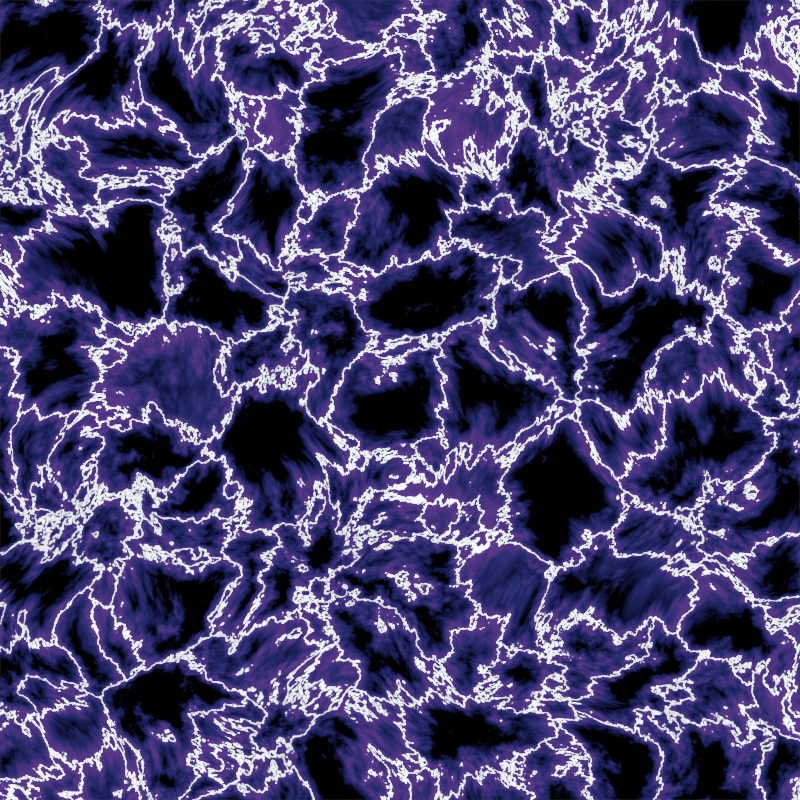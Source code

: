 # Source: electric_texture.blend  (saved by Blender 3.6.14; exported with 4.5.12 LTS)
import bpy
from mathutils import Matrix  # noqa: F401  (used for matrix-valued properties, if any)

bpy.ops.wm.read_factory_settings(use_empty=True)
scene = bpy.context.scene
scene.name = 'Scene'

# ---- collections
col_collection = bpy.data.collections.new('Collection'); scene.collection.children.link(col_collection)

# ---- images (referenced by path relative to the original .blend; pixels are not part of the script)
import os
ASSET_DIR = os.environ.get("B2B_ASSET_DIR", "")  # directory of the original .blend (textures are referenced by path, not embedded)
HERE = os.path.dirname(os.path.abspath(__file__))  # packed textures are extracted next to this script under _unpacked/

def load_image(name, relpath, width, height, colorspace="sRGB"):
    """Load a texture the original file referenced (path relative to the .blend, or extracted next to this script)."""
    p = next((c for c in (os.path.join(HERE, relpath), os.path.join(ASSET_DIR, relpath)) if relpath and os.path.exists(c)), "")
    if p:
        img = bpy.data.images.load(p, check_existing=True)
        img.name = name
    else:  # same state as the original file: an image datablock whose file is absent (Cycles renders it pink)
        img = bpy.data.images.new(name, width, height)
        img.source = "FILE"
        img.filepath = "//" + (relpath or name)
    img.colorspace_settings.name = colorspace
    return img
img_electricity_png = load_image('electricity.png', 'electricity.png', 1024, 1024, 'sRGB')

# ---- materials (node trees are filled in below, after node groups)
mat_electricity = bpy.data.materials.new('electricity')
mat_electricity_tex = bpy.data.materials.new('electricity.tex')
mat_electricity_tex.alpha_threshold = 0.04
mat_bg = bpy.data.materials.new('BG')

# ---- material node trees
mat_electricity.use_nodes = True; mat_electricity.node_tree.nodes.clear()
_N = mat_electricity.node_tree.nodes; _L = mat_electricity.node_tree.links
n0 = _N.new('ShaderNodeTexVoronoi'); n0.name = 'Voronoi Texture'; n0.location = (-827, -93)
n0.voronoi_dimensions = '4D'
n0.feature = 'DISTANCE_TO_EDGE'
n0.inputs[1].default_value = 20.1
n0.inputs[2].default_value = 6.84
n1 = _N.new('ShaderNodeMapping'); n1.name = 'Mapping'; n1.location = (-1100, -101)
n2 = _N.new('ShaderNodeMix'); n2.name = 'Mix'; n2.location = (-1365, -46)
n2.data_type = 'RGBA'
n2.inputs[0].default_value = 0.6
n3 = _N.new('ShaderNodeOutputMaterial'); n3.name = 'Material Output'; n3.location = (664, 315)
n4 = _N.new('ShaderNodeMapRange'); n4.name = 'Map Range'; n4.location = (-579, -90)
n4.inputs[2].default_value = 0.01
n5 = _N.new('ShaderNodeValToRGB'); n5.name = 'Color Ramp'; n5.location = (-336, -83)
while len(n5.color_ramp.elements) > 1: n5.color_ramp.elements.remove(n5.color_ramp.elements[-1])
n5.color_ramp.elements[0].position = 0.08636; n5.color_ramp.elements[0].color = (1.0, 1.0, 1.0, 1.0)
_e = n5.color_ramp.elements.new(0.4136); _e.color = (0.6165, 1.0, 1.0, 1.0)
_e = n5.color_ramp.elements.new(0.6682); _e.color = (0.05678, 0.01645, 0.1448, 1.0)
_e = n5.color_ramp.elements.new(1.0); _e.color = (0.0, 0.0, 0.0, 1.0)
n6 = _N.new('ShaderNodeTexCoord'); n6.name = 'Texture Coordinate'; n6.location = (-1873, -290)
n7 = _N.new('ShaderNodeMapRange'); n7.name = 'Map Range.001'; n7.location = (-581, -366)
n7.inputs[2].default_value = 0.21
n8 = _N.new('ShaderNodeValToRGB'); n8.name = 'Color Ramp.001'; n8.location = (-334, -373)
while len(n8.color_ramp.elements) > 1: n8.color_ramp.elements.remove(n8.color_ramp.elements[-1])
n8.color_ramp.elements[0].position = 0.0; n8.color_ramp.elements[0].color = (0.0212, 0.007199, 0.04977, 1.0)
_e = n8.color_ramp.elements.new(0.5); _e.color = (0.003448, 0.004437, 0.02488, 1.0)
_e = n8.color_ramp.elements.new(1.0); _e.color = (0.0, 0.0, 0.0, 1.0)
n9 = _N.new('ShaderNodeTexNoise'); n9.name = 'Noise Texture'; n9.location = (-1607, 25)
n9.noise_dimensions = '4D'
n9.inputs[1].default_value = 5.5
n9.inputs[2].default_value = 3.2
n9.inputs[3].default_value = 8.9
n9.inputs[4].default_value = 0.65
n9.inputs[8].default_value = 0.7
n10 = _N.new('ShaderNodeMix'); n10.name = 'Mix.001'; n10.location = (78, -128)
n10.data_type = 'RGBA'
n10.blend_type = 'ADD'
n10.clamp_result = True
n10.inputs[0].default_value = 0.5167
n11 = _N.new('ShaderNodeEmission'); n11.name = 'Emission'; n11.location = (387, 50)
n11.inputs[1].default_value = 10.0
_L.new(n4.outputs[0], n5.inputs[0])
_L.new(n1.outputs[0], n0.inputs[0])
_L.new(n2.outputs[2], n1.inputs[0])
_L.new(n6.outputs[3], n9.inputs[0])
_L.new(n6.outputs[3], n2.inputs[7])
_L.new(n9.outputs[1], n2.inputs[6])
_L.new(n0.outputs[0], n4.inputs[0])
_L.new(n7.outputs[0], n8.inputs[0])
_L.new(n0.outputs[0], n7.inputs[0])
_L.new(n5.outputs[0], n10.inputs[6])
_L.new(n8.outputs[0], n10.inputs[7])
_L.new(n10.outputs[2], n11.inputs[0])
_L.new(n11.outputs[0], n3.inputs[0])
n3.is_active_output = True
mat_electricity_tex.use_nodes = True; mat_electricity_tex.node_tree.nodes.clear()
_N = mat_electricity_tex.node_tree.nodes; _L = mat_electricity_tex.node_tree.links
n0 = _N.new('ShaderNodeBsdfPrincipled'); n0.name = 'Principled BSDF'; n0.location = (10, 300)
n0.distribution = 'GGX'
n0.subsurface_method = 'RANDOM_WALK_SKIN'
n0.inputs[3].default_value = 1.45
n0.inputs[28].default_value = 1.0
n1 = _N.new('ShaderNodeOutputMaterial'); n1.name = 'Material Output'; n1.location = (300, 300)
n2 = _N.new('ShaderNodeUVMap'); n2.name = 'UV Map'; n2.location = (-1148, -37)
n2.uv_map = 'UVMap'
n3 = _N.new('ShaderNodeMapping'); n3.name = 'Mapping'; n3.location = (-843, 118)
n3.inputs[3].default_value = (2.0, 2.0, 2.0)
n4 = _N.new('ShaderNodeTexImage'); n4.name = 'Image Texture'; n4.location = (-540, 81)
n4.image = img_electricity_png
_L.new(n0.outputs[0], n1.inputs[0])
_L.new(n4.outputs[0], n0.inputs[0])
_L.new(n4.outputs[0], n0.inputs[27])
_L.new(n4.outputs[0], n0.inputs[4])
_L.new(n3.outputs[0], n4.inputs[0])
_L.new(n2.outputs[0], n3.inputs[0])
n1.is_active_output = True
mat_bg.use_nodes = True; mat_bg.node_tree.nodes.clear()
_N = mat_bg.node_tree.nodes; _L = mat_bg.node_tree.links
n0 = _N.new('ShaderNodeBsdfPrincipled'); n0.name = 'Principled BSDF'; n0.location = (10, 300)
n0.distribution = 'GGX'
n0.subsurface_method = 'RANDOM_WALK_SKIN'
n0.inputs[0].default_value = (0.0, 0.0, 0.0, 1.0)
n0.inputs[1].default_value = 0.8273
n0.inputs[2].default_value = 0.1045
n0.inputs[3].default_value = 1.45
n0.inputs[27].default_value = (0.0, 0.0, 0.0, 1.0)
n0.inputs[28].default_value = 1.0
n1 = _N.new('ShaderNodeOutputMaterial'); n1.name = 'Material Output'; n1.location = (300, 300)
_L.new(n0.outputs[0], n1.inputs[0])
n1.is_active_output = True

# ---- world
world_world = bpy.data.worlds.new('World'); scene.world = world_world
world_world.use_nodes = True; world_world.node_tree.nodes.clear()
_N = world_world.node_tree.nodes; _L = world_world.node_tree.links
n0 = _N.new('ShaderNodeOutputWorld'); n0.name = 'World Output'; n0.location = (300, 300)
n1 = _N.new('ShaderNodeBackground'); n1.name = 'Background'; n1.location = (10, 300)
n1.inputs[0].default_value = (0.05088, 0.05088, 0.05088, 1.0)
_L.new(n1.outputs[0], n0.inputs[0])
n0.is_active_output = True
world_world.color = (0.05088, 0.05088, 0.05088)
world_world.use_sun_shadow = False
world_world.sun_shadow_jitter_overblur = 0.0

# ---- cameras
cam_camera = bpy.data.cameras.new('Camera')
cam_camera.type = 'ORTHO'
cam_camera.clip_end = 100.0
cam_camera.ortho_scale = 2.0

# ---- lights
light_light = bpy.data.lights.new('Light', 'POINT')
light_light.transmission_factor = 0.0
light_light.energy = 1000.0
light_light.shadow_soft_size = 0.1
light_light.shadow_maximum_resolution = 0.006
light_light.use_absolute_resolution = True

# ---- meshes
me_plane = bpy.data.meshes.new('Plane')
me_plane.from_pydata([(-1.0, -1.0, 0.0), (1.0, -1.0, 0.0), (-1.0, 1.0, 0.0), (1.0, 1.0, 0.0)], [], [(0, 1, 3, 2)])
_uv = me_plane.uv_layers.new(name='UVMap')
_uv.uv.foreach_set('vector', [0.0, 0.0, 1.0, 0.0, 1.0, 1.0, 0.0, 1.0])
me_plane.materials.append(mat_electricity)
me_plane.update()
me_plane_001 = bpy.data.meshes.new('Plane.001')
me_plane_001.from_pydata([(-1.0, -1.0, 0.0), (1.0, -1.0, 0.0), (-1.0, 1.0, 0.0), (1.0, 1.0, 0.0)], [], [(0, 1, 3, 2)])
_uv = me_plane_001.uv_layers.new(name='UVMap')
_uv.uv.foreach_set('vector', [0.0, 0.0, 1.0, 0.0, 1.0, 1.0, 0.0, 1.0])
me_plane_001.materials.append(mat_electricity_tex)
me_plane_001.update()
me_plane_002 = bpy.data.meshes.new('Plane.002')
me_plane_002.from_pydata([(-1.0, -1.0, 0.0), (1.0, -1.0, 0.0), (-1.0, 1.0, 0.0), (1.0, 1.0, 0.0)], [], [(0, 1, 3, 2)])
_uv = me_plane_002.uv_layers.new(name='UVMap')
_uv.uv.foreach_set('vector', [0.0, 0.0, 1.0, 0.0, 1.0, 1.0, 0.0, 1.0])
me_plane_002.materials.append(mat_bg)
me_plane_002.update()

# ---- objects
ob_light = bpy.data.objects.new('Light', light_light)
ob_camera = bpy.data.objects.new('Camera', cam_camera)
ob_plane = bpy.data.objects.new('Plane', me_plane)
ob_plane_001 = bpy.data.objects.new('Plane.001', me_plane_001)
ob_plane_002 = bpy.data.objects.new('Plane.002', me_plane_002)

# ---- transforms, parenting, visibility, modifiers, constraints
ob_light.location = (4.076, 1.005, 5.904)
ob_light.rotation_euler = (0.6503, 0.05522, 1.866)
ob_light.lock_rotations_4d = False
ob_light.empty_display_type = 'ARROWS'
ob_light.color = (0.0, 0.0, 0.0, 0.0)
ob_light.lineart.crease_threshold = 0.0
ob_camera.location = (0.0, 0.0, 2.0)
ob_camera.lock_rotations_4d = False
ob_camera.empty_display_type = 'ARROWS'
ob_camera.color = (0.0, 0.0, 0.0, 0.0)
ob_camera.display_type = 'WIRE'
ob_camera.lineart.crease_threshold = 0.0
ob_plane.location = (0.0, 0.0, 0.0)
ob_plane_001.location = (3.0, 0.0, 0.0)
ob_plane_002.location = (3.0, 0.0, -0.5)

# ---- collection membership
col_collection.objects.link(ob_light)
col_collection.objects.link(ob_camera)
col_collection.objects.link(ob_plane)
col_collection.objects.link(ob_plane_001)
col_collection.objects.link(ob_plane_002)

# ---- scene / render settings (as saved in the file)
scene.camera = ob_camera
scene.frame_start = 1; scene.frame_end = 101; scene.frame_set(1)
scene.render.engine = 'CYCLES'
scene.render.image_settings.color_mode = 'RGB'
scene.render.image_settings.compression = 100
scene.render.resolution_x = 256
scene.render.resolution_y = 256
scene.cycles.use_denoising = False
scene.cycles.sampling_pattern = 'TABULATED_SOBOL'
scene.view_settings.view_transform = 'Filmic'
bpy.context.view_layer.update()
